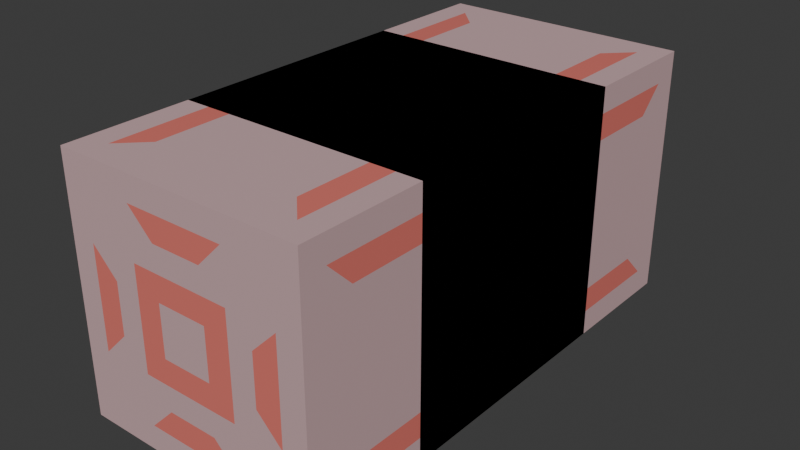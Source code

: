 # Source: block.blend  (saved by Blender 4.1.24; exported with 4.5.12 LTS)
import bpy
from mathutils import Matrix  # noqa: F401  (used for matrix-valued properties, if any)

bpy.ops.wm.read_factory_settings(use_empty=True)
scene = bpy.context.scene
scene.name = 'Scene'

# ---- collections
col_collection = bpy.data.collections.new('Collection'); scene.collection.children.link(col_collection)

# ---- materials (node trees are filled in below, after node groups)
mat_block1_body = bpy.data.materials.new('block1_body')
mat_block1_body.use_transparent_shadow = False
mat_block1_border = bpy.data.materials.new('block1_border')
mat_block1_border.use_transparent_shadow = False
mat_block2_body = bpy.data.materials.new('block2_body')
mat_block2_body.use_transparent_shadow = False
mat_block2_mark = bpy.data.materials.new('block2_mark')
mat_block2_mark.use_transparent_shadow = False

# ---- material node trees
mat_block1_body.use_nodes = True; mat_block1_body.node_tree.nodes.clear()
_N = mat_block1_body.node_tree.nodes; _L = mat_block1_body.node_tree.links
n0 = _N.new('ShaderNodeBsdfPrincipled'); n0.name = '原理化BSDF'; n0.location = (10, 300)
n0.inputs[0].default_value = (0.5557, 0.7613, 0.8002, 1.0)
n0.inputs[1].default_value = 0.4783
n0.inputs[2].default_value = 0.4275
n1 = _N.new('ShaderNodeOutputMaterial'); n1.name = '材质输出'; n1.location = (300, 300)
_L.new(n0.outputs[0], n1.inputs[0])
n1.is_active_output = True
mat_block1_border.use_nodes = True; mat_block1_border.node_tree.nodes.clear()
_N = mat_block1_border.node_tree.nodes; _L = mat_block1_border.node_tree.links
n0 = _N.new('ShaderNodeBsdfPrincipled'); n0.name = '原理化BSDF'; n0.location = (10, 300)
n0.inputs[0].default_value = (0.2863, 0.4056, 0.8016, 1.0)
n0.inputs[1].default_value = 0.3623
n0.inputs[2].default_value = 0.6594
n1 = _N.new('ShaderNodeOutputMaterial'); n1.name = '材质输出'; n1.location = (300, 300)
_L.new(n0.outputs[0], n1.inputs[0])
n1.is_active_output = True
mat_block2_body.use_nodes = True; mat_block2_body.node_tree.nodes.clear()
_N = mat_block2_body.node_tree.nodes; _L = mat_block2_body.node_tree.links
n0 = _N.new('ShaderNodeBsdfPrincipled'); n0.name = '原理化BSDF'; n0.location = (10, 300)
n0.inputs[0].default_value = (0.8003, 0.5413, 0.5571, 1.0)
n0.inputs[1].default_value = 0.3478
n0.inputs[2].default_value = 0.6304
n1 = _N.new('ShaderNodeOutputMaterial'); n1.name = '材质输出'; n1.location = (300, 300)
_L.new(n0.outputs[0], n1.inputs[0])
n1.is_active_output = True
mat_block2_mark.use_nodes = True; mat_block2_mark.node_tree.nodes.clear()
_N = mat_block2_mark.node_tree.nodes; _L = mat_block2_mark.node_tree.links
n0 = _N.new('ShaderNodeBsdfPrincipled'); n0.name = '原理化BSDF'; n0.location = (10, 300)
n0.inputs[0].default_value = (0.8008, 0.1966, 0.1636, 1.0)
n0.inputs[2].default_value = 0.2536
n1 = _N.new('ShaderNodeOutputMaterial'); n1.name = '材质输出'; n1.location = (300, 300)
_L.new(n0.outputs[0], n1.inputs[0])
n1.is_active_output = True

# ---- world
world_world = bpy.data.worlds.new('World'); scene.world = world_world
world_world.use_nodes = True; world_world.node_tree.nodes.clear()
_N = world_world.node_tree.nodes; _L = world_world.node_tree.links
n0 = _N.new('ShaderNodeOutputWorld'); n0.name = 'World Output'; n0.location = (300, 300)
n1 = _N.new('ShaderNodeBackground'); n1.name = 'Background'; n1.location = (10, 300)
n1.inputs[0].default_value = (0.05088, 0.05088, 0.05088, 1.0)
_L.new(n1.outputs[0], n0.inputs[0])
n0.is_active_output = True
world_world.color = (0.05088, 0.05088, 0.05088)
world_world.use_sun_shadow = False
world_world.sun_shadow_jitter_overblur = 0.0

# ---- meshes
me_block1 = bpy.data.meshes.new('block1')
me_block1.from_pydata([(-0.4, -0.5, -0.4), (-0.4, -0.5, 0.4), (0.5, 0.4, 0.4), (0.4, -0.5, -0.4), (0.4, -0.5, 0.4), (-0.4, 0.5, 0.3), (0.5, 0.4, -0.4), (-0.3, 0.5, 0.4), (0.5, -0.4, 0.4), (0.5, -0.4, -0.4), (0.4, 0.5, -0.3), (0.3, 0.5, -0.4), (0.5, -0.3, -0.4), (0.4, 0.5, -0.4), (-0.5, -0.5, 0.5), (0.5, -0.4, -0.3), (0.5, 0.3, 0.4), (0.5, 0.4, 0.3), (0.4, 0.5, 0.4), (0.5, -0.5, 0.5), (-0.5, 0.5, 0.5), (-0.4, 0.5, -0.4), (-0.4, 0.5, 0.4), (0.5, 0.5, 0.5), (-0.5, 0.5, -0.5), (-0.5, -0.5, -0.5), (0.5, 0.5, -0.5), (0.5, -0.5, -0.5), (0.4, -0.5, 0.3), (0.3, -0.5, 0.4), (-0.4, -0.5, -0.3), (-0.3, -0.5, -0.4), (-0.5, -0.4, 0.3), (-0.5, -0.3, 0.4), (-0.5, 0.4, -0.3), (-0.5, 0.3, -0.4), (-0.5, 0.4, -0.4), (-0.5, 0.4, 0.4), (-0.5, -0.4, -0.4), (-0.5, -0.4, 0.4), (-0.2, 0.2, 0.5), (0.2, 0.2, 0.5), (-0.2, -0.2, 0.5), (0.2, -0.2, 0.5), (-0.3, -0.4, -0.5), (-0.4, -0.3, -0.5), (0.3, 0.4, -0.5), (0.4, 0.3, -0.5), (0.4, 0.4, -0.5), (-0.4, 0.4, -0.5), (0.4, -0.4, -0.5), (-0.4, -0.4, -0.5), (-0.4, 0.4, 0.5), (-0.4, -0.4, 0.5), (0.4, 0.4, 0.5), (0.4, -0.4, 0.5), (-0.3, 0.3, 0.5), (-0.3, -0.3, 0.5), (0.3, 0.3, 0.5), (0.3, -0.3, 0.5)], [], [(15, 16, 8), (34, 33, 37), (44, 51, 45, 47), (0, 30, 1, 14, 25), (4, 28, 3, 27, 19), (3, 31, 0, 25, 27), (1, 29, 4, 19, 14), (10, 7, 18), (9, 12, 16, 15), (17, 2, 16, 12), (6, 17, 12), (46, 45, 49), (48, 47, 45, 46), (50, 44, 47), (38, 32, 35), (21, 5, 11), (5, 22, 7, 11), (13, 11, 7, 10), (32, 39, 33, 35), (36, 35, 33, 34), (28, 4, 29, 31), (0, 31, 29, 30), (3, 28, 31), (30, 29, 1), (25, 24, 49, 45, 51), (24, 26, 48, 46, 49), (26, 27, 50, 47, 48), (27, 25, 51, 44, 50), (14, 20, 37, 33, 39), (25, 14, 39, 32, 38), (24, 25, 38, 35, 36), (20, 24, 36, 34, 37), (53, 52, 20, 14), (19, 27, 9, 15, 8), (19, 8, 16, 2, 23), (26, 23, 2, 17, 6), (26, 6, 12, 9, 27), (23, 26, 13, 10, 18), (20, 23, 18, 7, 22), (24, 20, 22, 5, 21), (26, 24, 21, 11, 13), (54, 23, 20, 52), (19, 23, 54, 55), (14, 19, 55, 53), (42, 43, 41, 40), (57, 56, 52, 53), (56, 58, 54, 52), (58, 59, 55, 54), (59, 57, 53, 55), (42, 40, 56, 57), (40, 41, 58, 56), (41, 43, 59, 58), (43, 42, 57, 59)])
me_block1.polygons.foreach_set('material_index', [0, 0, 1, 1, 1, 1, 1, 0, 1, 1, 0, 0, 1, 0, 0, 0, 1, 1, 1, 1, 1, 1, 0, 0, 1, 1, 1, 1, 1, 1, 1, 1, 1, 1, 1, 1, 1, 1, 1, 1, 1, 1, 1, 1, 0, 0, 0, 0, 0, 1, 1, 1, 1])
_uv = me_block1.uv_layers.new(name='UV 贴图')
_uv.uv.foreach_set('vector', [0.5, 0.975, 0.6, 0.875, 0.6, 0.975, 0.5, 0.975, 0.6, 0.875, 0.6, 0.975, 0.5, 0.775, 0.6, 0.775, 0.6, 0.875, 0.0, 0.0, 0.4, 0.975, 0.5, 0.975, 0.6, 0.975, 0.625, 1.0, 0.375, 1.0, 0.6, 0.775, 0.5, 0.775, 0.4, 0.775, 0.375, 0.75, 0.625, 0.75, 0.4, 0.775, 0.4, 0.875, 0.4, 0.975, 0.375, 1.0, 0.375, 0.75, 0.6, 0.975, 0.6, 0.875, 0.6, 0.775, 0.625, 0.75, 0.625, 1.0, 0.5, 0.975, 0.6, 0.875, 0.6, 0.975, 0.4, 0.975, 0.4, 0.875, 0.6, 0.875, 0.5, 0.975, 0.5, 0.775, 0.6, 0.775, 0.6, 0.875, 0.0, 0.0, 0.4, 0.775, 0.5, 0.775, 0.4, 0.875, 0.5, 0.975, 0.6, 0.875, 0.6, 0.975, 0.4, 0.975, 0.4, 0.875, 0.6, 0.875, 0.5, 0.975, 0.4, 0.775, 0.5, 0.775, 0.4, 0.875, 0.4, 0.775, 0.5, 0.775, 0.4, 0.875, 0.4, 0.775, 0.5, 0.775, 0.4, 0.875, 0.5, 0.775, 0.6, 0.775, 0.6, 0.875, 0.0, 0.0, 0.4, 0.975, 0.4, 0.875, 0.6, 0.875, 0.5, 0.975, 0.5, 0.775, 0.6, 0.775, 0.6, 0.875, 0.0, 0.0, 0.4, 0.975, 0.4, 0.875, 0.6, 0.875, 0.5, 0.975, 0.5, 0.775, 0.6, 0.775, 0.6, 0.875, 0.0, 0.0, 0.4, 0.975, 0.4, 0.875, 0.6, 0.875, 0.5, 0.975, 0.4, 0.775, 0.5, 0.775, 0.4, 0.875, 0.5, 0.975, 0.6, 0.875, 0.6, 0.975, 0.0, 0.0, 0.0, 0.0, 0.6, 0.975, 0.6, 0.875, 0.6, 0.775, 0.0, 0.0, 0.0, 0.0, 0.4, 0.975, 0.5, 0.975, 0.6, 0.975, 0.0, 0.0, 0.0, 0.0, 0.4, 0.775, 0.4, 0.875, 0.4, 0.975, 0.0, 0.0, 0.0, 0.0, 0.6, 0.775, 0.5, 0.775, 0.4, 0.775, 0.0, 0.0, 0.0, 0.0, 0.6, 0.975, 0.6, 0.875, 0.6, 0.775, 0.375, 1.0, 0.0, 0.0, 0.6, 0.775, 0.5, 0.775, 0.4, 0.775, 0.0, 0.0, 0.375, 1.0, 0.4, 0.775, 0.4, 0.875, 0.4, 0.975, 0.0, 0.0, 0.0, 0.0, 0.4, 0.975, 0.5, 0.975, 0.6, 0.975, 0.0, 0.0, 0.0, 0.0, 0.0, 0.0, 0.0, 0.0, 0.625, 0.75, 0.375, 0.75, 0.4, 0.975, 0.5, 0.975, 0.6, 0.975, 0.625, 0.75, 0.6, 0.975, 0.6, 0.875, 0.6, 0.775, 0.0, 0.0, 0.0, 0.0, 0.0, 0.0, 0.6, 0.775, 0.5, 0.775, 0.4, 0.775, 0.0, 0.0, 0.4, 0.775, 0.4, 0.875, 0.4, 0.975, 0.375, 0.75, 0.0, 0.0, 0.0, 0.0, 0.4, 0.975, 0.5, 0.975, 0.6, 0.975, 0.0, 0.0, 0.0, 0.0, 0.6, 0.975, 0.6, 0.875, 0.6, 0.775, 0.0, 0.0, 0.0, 0.0, 0.6, 0.775, 0.5, 0.775, 0.4, 0.775, 0.0, 0.0, 0.0, 0.0, 0.4, 0.775, 0.4, 0.875, 0.4, 0.975, 0.0, 0.0, 0.0, 0.0, 0.0, 0.0, 0.0, 0.0, 0.625, 0.75, 0.0, 0.0, 0.0, 0.0, 0.0, 0.0, 0.0, 0.0, 0.625, 0.75, 0.0, 0.0, 0.0, 0.0, 0.0, 0.0, 0.0, 0.0, 0.0, 0.0, 0.0, 0.0, 0.0, 0.0, 0.0, 0.0, 0.0, 0.0, 0.0, 0.0, 0.0, 0.0, 0.0, 0.0, 0.0, 0.0, 0.0, 0.0, 0.0, 0.0, 0.0, 0.0, 0.0, 0.0, 0.0, 0.0, 0.0, 0.0, 0.0, 0.0, 0.0, 0.0, 0.0, 0.0, 0.0, 0.0, 0.0, 0.0, 0.0, 0.0, 0.0, 0.0, 0.0, 0.0, 0.0, 0.0, 0.0, 0.0, 0.0, 0.0, 0.0, 0.0, 0.0, 0.0, 0.0, 0.0, 0.0, 0.0, 0.0, 0.0, 0.0, 0.0, 0.0, 0.0, 0.0, 0.0])
me_block1.materials.append(mat_block1_body)
me_block1.materials.append(mat_block1_border)
me_block1.update()
me_block2 = bpy.data.meshes.new('block2')
me_block2.from_pydata([(-0.2, -1.0, 0.4), (-0.1, -1.0, 0.3), (-0.4, -1.0, 0.2), (-0.3, -1.0, 0.1), (0.3, 1.0, -0.3), (0.3, 1.0, 0.3), (-0.3, 1.0, -0.3), (-0.3, 1.0, 0.3), (-0.5, 1.0, 0.5), (-0.5, 1.0, -0.5), (0.5, 1.0, -0.5), (0.5, 1.0, 0.5), (-0.4, 1.0, 0.4), (-0.4, 1.0, -0.4), (0.4, 1.0, -0.4), (0.4, 1.0, 0.4), (-0.5, -1.0, -0.5), (0.5, -1.0, -0.5), (0.5, -1.0, 0.5), (-0.5, -1.0, 0.5), (-0.4, -1.0, 0.4), (-0.4, -1.0, -0.4), (0.4, -1.0, -0.4), (0.4, -1.0, 0.4), (-0.5, 1.0, 0.4), (-0.5, -0.9, 0.4), (-0.5, 0.8, 0.3), (-0.5, -0.8, 0.3), (-0.5, 1.0, -0.4), (-0.5, -1.0, -0.4), (-0.5, 0.9, -0.4), (-0.5, -1.0, -0.4), (-0.5, 0.9, 0.4), (-0.5, 1.0, 0.3), (-0.5, -1.0, 0.4), (-0.5, -1.0, 0.3), (-0.5, -0.8, -0.3), (-0.5, 0.8, -0.3), (-0.5, -0.9, -0.4), (-0.5, -1.0, -0.3), (-0.5, 1.0, -0.4), (-0.5, 1.0, -0.3), (0.5, 1.0, 0.5), (-0.5, 1.0, 0.5), (-0.5, -1.0, 0.5), (0.5, -1.0, 0.5), (0.4, 1.0, 0.5), (0.4, -0.9, 0.5), (0.3, 0.8, 0.5), (0.3, -0.8, 0.5), (-0.4, 1.0, 0.5), (-0.4, -1.0, 0.5), (-0.4, 0.9, 0.5), (-0.4, -1.0, 0.5), (0.4, 0.9, 0.5), (0.3, 1.0, 0.5), (0.4, -1.0, 0.5), (0.3, -1.0, 0.5), (-0.3, -0.8, 0.5), (-0.3, 0.8, 0.5), (-0.4, -0.9, 0.5), (-0.3, -1.0, 0.5), (-0.4, 1.0, 0.5), (-0.3, 1.0, 0.5), (0.5, 1.0, -0.5), (0.5, 1.0, 0.5), (0.5, -1.0, 0.5), (0.5, -1.0, -0.5), (0.5, 1.0, -0.4), (0.5, -0.9, -0.4), (0.5, 0.8, -0.3), (0.5, -0.8, -0.3), (0.5, 1.0, 0.4), (0.5, -1.0, 0.4), (0.5, 0.9, 0.4), (0.5, -1.0, 0.4), (0.5, 0.9, -0.4), (0.5, 1.0, -0.3), (0.5, -1.0, -0.4), (0.5, -1.0, -0.3), (0.5, -0.8, 0.3), (0.5, 0.8, 0.3), (0.5, -0.9, 0.4), (0.5, -1.0, 0.3), (0.5, 1.0, 0.4), (0.5, 1.0, 0.3), (-0.5, 1.0, -0.5), (0.5, 1.0, -0.5), (0.5, -1.0, -0.5), (-0.5, -1.0, -0.5), (-0.4, 1.0, -0.5), (-0.4, -0.9, -0.5), (-0.3, 0.8, -0.5), (-0.3, -0.8, -0.5), (0.4, 1.0, -0.5), (0.4, -1.0, -0.5), (0.4, 0.9, -0.5), (0.4, -1.0, -0.5), (-0.4, 0.9, -0.5), (-0.3, 1.0, -0.5), (-0.4, -1.0, -0.5), (-0.3, -1.0, -0.5), (0.3, -0.8, -0.5), (0.3, 0.8, -0.5), (0.4, -0.9, -0.5), (0.3, -1.0, -0.5), (0.4, 1.0, -0.5), (0.3, 1.0, -0.5), (-0.5, -1.0, 0.5), (-0.5, -1.0, -0.5), (0.5, -1.0, -0.5), (0.5, -1.0, 0.5), (0.3, -1.0, 0.3), (0.3, -1.0, -0.3), (-0.3, -1.0, 0.3), (-0.3, -1.0, -0.3), (0.3, 1.0, 0.1), (0.4, 1.0, 0.2), (0.1, 1.0, 0.3), (0.2, 1.0, 0.4), (-0.3, 1.0, 0.1), (-0.4, 1.0, 0.2), (-0.1, 1.0, 0.3), (-0.2, 1.0, 0.4), (-0.1, 1.0, -0.3), (-0.2, 1.0, -0.4), (-0.3, 1.0, -0.1), (-0.4, 1.0, -0.2), (0.3, 1.0, -0.1), (0.4, 1.0, -0.2), (0.1, 1.0, -0.3), (0.2, 1.0, -0.4), (-0.1, 1.0, 0.1), (-0.1, 1.0, -0.1), (0.1, 1.0, -0.1), (0.1, 1.0, 0.1), (-0.2, 1.0, 0.2), (-0.2, 1.0, -0.2), (0.2, 1.0, -0.2), (0.2, 1.0, 0.2), (0.3, -1.0, 0.1), (0.4, -1.0, 0.2), (0.1, -1.0, 0.3), (0.2, -1.0, 0.4), (0.1, -1.0, -0.3), (0.2, -1.0, -0.4), (0.3, -1.0, -0.1), (0.4, -1.0, -0.2), (-0.3, -1.0, -0.1), (-0.4, -1.0, -0.2), (-0.1, -1.0, -0.3), (-0.2, -1.0, -0.4), (0.1, -1.0, 0.1), (0.1, -1.0, -0.1), (-0.1, -1.0, -0.1), (-0.1, -1.0, 0.1), (0.2, -1.0, 0.2), (0.2, -1.0, -0.2), (-0.2, -1.0, -0.2), (-0.2, -1.0, 0.2)], [(17, 10), (11, 18), (25, 24)], [(1, 142, 143, 0), (133, 132, 135, 134), (8, 24, 34, 19), (27, 25, 32, 26), (12, 13, 9, 8), (13, 14, 10, 9), (15, 12, 8, 11), (14, 15, 11, 10), (12, 7, 122, 123), (7, 12, 121, 120), (15, 5, 118, 119), (5, 15, 117, 116), (141, 147, 146, 140), (145, 144, 150, 151), (2, 149, 148, 3), (115, 21, 151, 150), (21, 115, 148, 149), (113, 22, 147, 146), (22, 113, 144, 145), (114, 20, 2, 3), (16, 29, 28, 9), (37, 30, 38, 36), (33, 26, 32, 24), (27, 35, 34, 25), (39, 36, 38, 31), (37, 41, 40, 30), (35, 33, 41, 39), (42, 46, 56, 45), (49, 47, 54, 48), (44, 51, 50, 43), (59, 52, 60, 58), (55, 48, 54, 46), (49, 57, 56, 47), (61, 58, 60, 53), (59, 63, 62, 52), (57, 55, 63, 61), (64, 68, 78, 67), (71, 69, 76, 70), (66, 73, 72, 65), (81, 74, 82, 80), (77, 70, 76, 68), (71, 79, 78, 69), (83, 80, 82, 75), (81, 85, 84, 74), (79, 77, 85, 83), (86, 90, 100, 89), (93, 91, 98, 92), (88, 95, 94, 87), (103, 96, 104, 102), (99, 92, 98, 90), (93, 101, 100, 91), (105, 102, 104, 97), (103, 107, 106, 96), (101, 99, 107, 105), (20, 114, 1, 0), (112, 23, 141, 140), (23, 112, 142, 143), (21, 20, 108, 109), (20, 23, 111, 108), (22, 21, 109, 110), (23, 22, 110, 111), (153, 152, 155, 154), (13, 6, 124, 125), (6, 13, 127, 126), (14, 4, 128, 129), (4, 14, 131, 130), (117, 129, 128, 116), (125, 124, 130, 131), (121, 127, 126, 120), (118, 122, 123, 119), (136, 137, 6, 7), (137, 138, 4, 6), (139, 136, 7, 5), (138, 139, 5, 4), (132, 133, 137, 136), (133, 134, 138, 137), (135, 132, 136, 139), (134, 135, 139, 138), (156, 157, 113, 112), (157, 158, 115, 113), (159, 156, 112, 114), (158, 159, 114, 115), (152, 153, 157, 156), (153, 154, 158, 157), (155, 152, 156, 159), (154, 155, 159, 158)])
me_block2.polygons.foreach_set('material_index', [1, 0, 0, 1, 0, 0, 0, 0, 1, 1, 1, 1, 1, 1, 1, 0, 0, 0, 0, 0, 0, 1, 0, 0, 0, 0, 0, 0, 1, 0, 1, 0, 0, 0, 0, 0, 0, 1, 0, 1, 0, 0, 0, 0, 0, 0, 1, 0, 1, 0, 0, 0, 0, 0, 0, 0, 0, 0, 0, 0, 0, 0, 1, 1, 1, 1, 0, 0, 0, 0, 0, 0, 0, 0, 1, 1, 1, 1, 0, 0, 0, 0, 1, 1, 1, 1])
_uv = me_block2.uv_layers.new(name='UV 贴图')
_uv.uv.foreach_set('vector', [0.0, 0.0, 0.0, 0.0, 0.0, 0.0, 0.0, 0.0, 0.475, 0.6, 0.525, 0.6, 0.525, 0.65, 0.475, 0.65, 0.0, 0.0, 0.0, 0.0, 0.0, 0.0, 0.0, 0.0, 0.0, 0.0, 0.0, 0.0, 0.0, 0.0, 0.0, 0.0, 0.6, 0.525, 0.4, 0.525, 0.375, 0.5, 0.625, 0.5, 0.4, 0.525, 0.4, 0.725, 0.375, 0.75, 0.375, 0.5, 0.6, 0.725, 0.6, 0.525, 0.625, 0.5, 0.625, 0.75, 0.4, 0.725, 0.6, 0.725, 0.625, 0.75, 0.375, 0.75, 0.0, 0.0, 0.0, 0.0, 0.0, 0.0, 0.0, 0.0, 0.0, 0.0, 0.0, 0.0, 0.0, 0.0, 0.0, 0.0, 0.0, 0.0, 0.0, 0.0, 0.0, 0.0, 0.0, 0.0, 0.0, 0.0, 0.0, 0.0, 0.0, 0.0, 0.0, 0.0, 0.0, 0.0, 0.0, 0.0, 0.0, 0.0, 0.0, 0.0, 0.0, 0.0, 0.0, 0.0, 0.0, 0.0, 0.0, 0.0, 0.0, 0.0, 0.0, 0.0, 0.0, 0.0, 0.0, 0.0, 0.0, 0.0, 0.0, 0.0, 0.0, 0.0, 0.0, 0.0, 0.0, 0.0, 0.0, 0.0, 0.0, 0.0, 0.0, 0.0, 0.0, 0.0, 0.0, 0.0, 0.0, 0.0, 0.0, 0.0, 0.0, 0.0, 0.0, 0.0, 0.0, 0.0, 0.0, 0.0, 0.0, 0.0, 0.0, 0.0, 0.0, 0.0, 0.0, 0.0, 0.0, 0.0, 0.0, 0.0, 0.0, 0.0, 0.0, 0.0, 0.0, 0.0, 0.0, 0.0, 0.0, 0.0, 0.0, 0.0, 0.0, 0.0, 0.0, 0.0, 0.0, 0.0, 0.0, 0.0, 0.0, 0.0, 0.0, 0.0, 0.0, 0.0, 0.0, 0.0, 0.0, 0.0, 0.0, 0.0, 0.0, 0.0, 0.0, 0.0, 0.0, 0.0, 0.0, 0.0, 0.0, 0.0, 0.0, 0.0, 0.0, 0.0, 0.0, 0.0, 0.0, 0.0, 0.0, 0.0, 0.0, 0.0, 0.0, 0.0, 0.0, 0.0, 0.0, 0.0, 0.0, 0.0, 0.0, 0.0, 0.0, 0.0, 0.0, 0.0, 0.0, 0.0, 0.0, 0.0, 0.0, 0.0, 0.0, 0.0, 0.0, 0.0, 0.0, 0.0, 0.0, 0.0, 0.0, 0.0, 0.0, 0.0, 0.0, 0.0, 0.0, 0.0, 0.0, 0.0, 0.0, 0.0, 0.0, 0.0, 0.0, 0.0, 0.0, 0.0, 0.0, 0.0, 0.0, 0.0, 0.0, 0.0, 0.0, 0.0, 0.0, 0.0, 0.0, 0.0, 0.0, 0.0, 0.0, 0.0, 0.0, 0.0, 0.0, 0.0, 0.0, 0.0, 0.0, 0.0, 0.0, 0.0, 0.0, 0.0, 0.0, 0.0, 0.0, 0.0, 0.0, 0.0, 0.0, 0.0, 0.0, 0.0, 0.0, 0.0, 0.0, 0.0, 0.0, 0.0, 0.0, 0.0, 0.0, 0.0, 0.0, 0.0, 0.0, 0.0, 0.0, 0.0, 0.0, 0.0, 0.0, 0.0, 0.0, 0.0, 0.0, 0.0, 0.0, 0.0, 0.0, 0.0, 0.0, 0.0, 0.0, 0.0, 0.0, 0.0, 0.0, 0.0, 0.0, 0.0, 0.0, 0.0, 0.0, 0.0, 0.0, 0.0, 0.0, 0.0, 0.0, 0.0, 0.0, 0.0, 0.0, 0.0, 0.0, 0.0, 0.0, 0.0, 0.0, 0.0, 0.0, 0.0, 0.0, 0.0, 0.0, 0.0, 0.0, 0.0, 0.0, 0.0, 0.0, 0.0, 0.0, 0.0, 0.0, 0.0, 0.0, 0.0, 0.0, 0.0, 0.0, 0.0, 0.0, 0.0, 0.0, 0.0, 0.0, 0.0, 0.0, 0.0, 0.0, 0.0, 0.0, 0.0, 0.0, 0.0, 0.0, 0.0, 0.0, 0.0, 0.0, 0.0, 0.0, 0.0, 0.0, 0.0, 0.0, 0.0, 0.0, 0.0, 0.0, 0.0, 0.0, 0.0, 0.0, 0.0, 0.0, 0.0, 0.0, 0.0, 0.0, 0.0, 0.0, 0.0, 0.0, 0.0, 0.0, 0.0, 0.0, 0.0, 0.0, 0.0, 0.0, 0.0, 0.0, 0.0, 0.0, 0.0, 0.0, 0.0, 0.0, 0.0, 0.0, 0.0, 0.0, 0.0, 0.0, 0.0, 0.0, 0.0, 0.0, 0.0, 0.0, 0.0, 0.0, 0.0, 0.4, 0.725, 0.6, 0.725, 0.625, 0.75, 0.375, 0.75, 0.6, 0.725, 0.6, 0.525, 0.625, 0.5, 0.625, 0.75, 0.4, 0.525, 0.4, 0.725, 0.375, 0.75, 0.375, 0.5, 0.6, 0.525, 0.4, 0.525, 0.375, 0.5, 0.625, 0.5, 0.475, 0.6, 0.525, 0.6, 0.525, 0.65, 0.475, 0.65, 0.0, 0.0, 0.0, 0.0, 0.0, 0.0, 0.0, 0.0, 0.0, 0.0, 0.0, 0.0, 0.0, 0.0, 0.0, 0.0, 0.0, 0.0, 0.0, 0.0, 0.0, 0.0, 0.0, 0.0, 0.0, 0.0, 0.0, 0.0, 0.0, 0.0, 0.0, 0.0, 0.0, 0.0, 0.0, 0.0, 0.0, 0.0, 0.0, 0.0, 0.0, 0.0, 0.0, 0.0, 0.0, 0.0, 0.0, 0.0, 0.0, 0.0, 0.0, 0.0, 0.0, 0.0, 0.0, 0.0, 0.0, 0.0, 0.0, 0.0, 0.0, 0.0, 0.0, 0.0, 0.55, 0.575, 0.45, 0.575, 0.425, 0.55, 0.575, 0.55, 0.45, 0.575, 0.45, 0.675, 0.425, 0.7, 0.425, 0.55, 0.55, 0.675, 0.55, 0.575, 0.575, 0.55, 0.575, 0.7, 0.45, 0.675, 0.55, 0.675, 0.575, 0.7, 0.425, 0.7, 0.525, 0.6, 0.475, 0.6, 0.45, 0.575, 0.55, 0.575, 0.475, 0.6, 0.475, 0.65, 0.45, 0.675, 0.45, 0.575, 0.525, 0.65, 0.525, 0.6, 0.55, 0.575, 0.55, 0.675, 0.475, 0.65, 0.525, 0.65, 0.55, 0.675, 0.45, 0.675, 0.55, 0.575, 0.45, 0.575, 0.425, 0.55, 0.575, 0.55, 0.45, 0.575, 0.45, 0.675, 0.425, 0.7, 0.425, 0.55, 0.55, 0.675, 0.55, 0.575, 0.575, 0.55, 0.575, 0.7, 0.45, 0.675, 0.55, 0.675, 0.575, 0.7, 0.425, 0.7, 0.525, 0.6, 0.475, 0.6, 0.45, 0.575, 0.55, 0.575, 0.475, 0.6, 0.475, 0.65, 0.45, 0.675, 0.45, 0.575, 0.525, 0.65, 0.525, 0.6, 0.55, 0.575, 0.55, 0.675, 0.475, 0.65, 0.525, 0.65, 0.55, 0.675, 0.45, 0.675])
me_block2.materials.append(mat_block2_body)
me_block2.materials.append(mat_block2_mark)
me_block2.update()

# ---- objects
ob_block1 = bpy.data.objects.new('block1', me_block1)
ob_block2 = bpy.data.objects.new('block2', me_block2)

# ---- transforms, parenting, visibility, modifiers, constraints
ob_block1.location = (0.0, 0.0, 0.0)
ob_block2.location = (0.0, 0.0, 0.0)

# ---- collection membership
col_collection.objects.link(ob_block1)
col_collection.objects.link(ob_block2)

# ---- scene / render settings (as saved in the file)
scene.frame_start = 1; scene.frame_end = 250; scene.frame_set(1)
scene.render.engine = 'BLENDER_EEVEE_NEXT'
scene.cycles.sampling_pattern = 'TABULATED_SOBOL'
scene.eevee.ray_tracing_options.trace_max_roughness = 0.0
bpy.context.view_layer.update()

# ---- added for rendering (the .blend has no active camera and no usable light): camera, sun
cam_auto = bpy.data.cameras.new('AutoCamera')
cam_auto.lens = 50.0
cam_auto.sensor_width = 36.0
cam_auto.clip_end = 1000.0
ob_auto_camera = bpy.data.objects.new('AutoCamera', cam_auto)
scene.collection.objects.link(ob_auto_camera)
ob_auto_camera.location = (2.26633, -2.71959, 1.81306)
ob_auto_camera.rotation_euler = (1.09748, -7.21219e-08, 0.694738)
scene.camera = ob_auto_camera
light_auto_sun = bpy.data.lights.new('AutoSun', 'SUN')
light_auto_sun.energy = 3.0
light_auto_sun.angle = 0.0523599
ob_auto_sun = bpy.data.objects.new('AutoSun', light_auto_sun)
scene.collection.objects.link(ob_auto_sun)
ob_auto_sun.rotation_euler = (0.872665, 0.174533, 0.523599)
bpy.context.view_layer.update()
